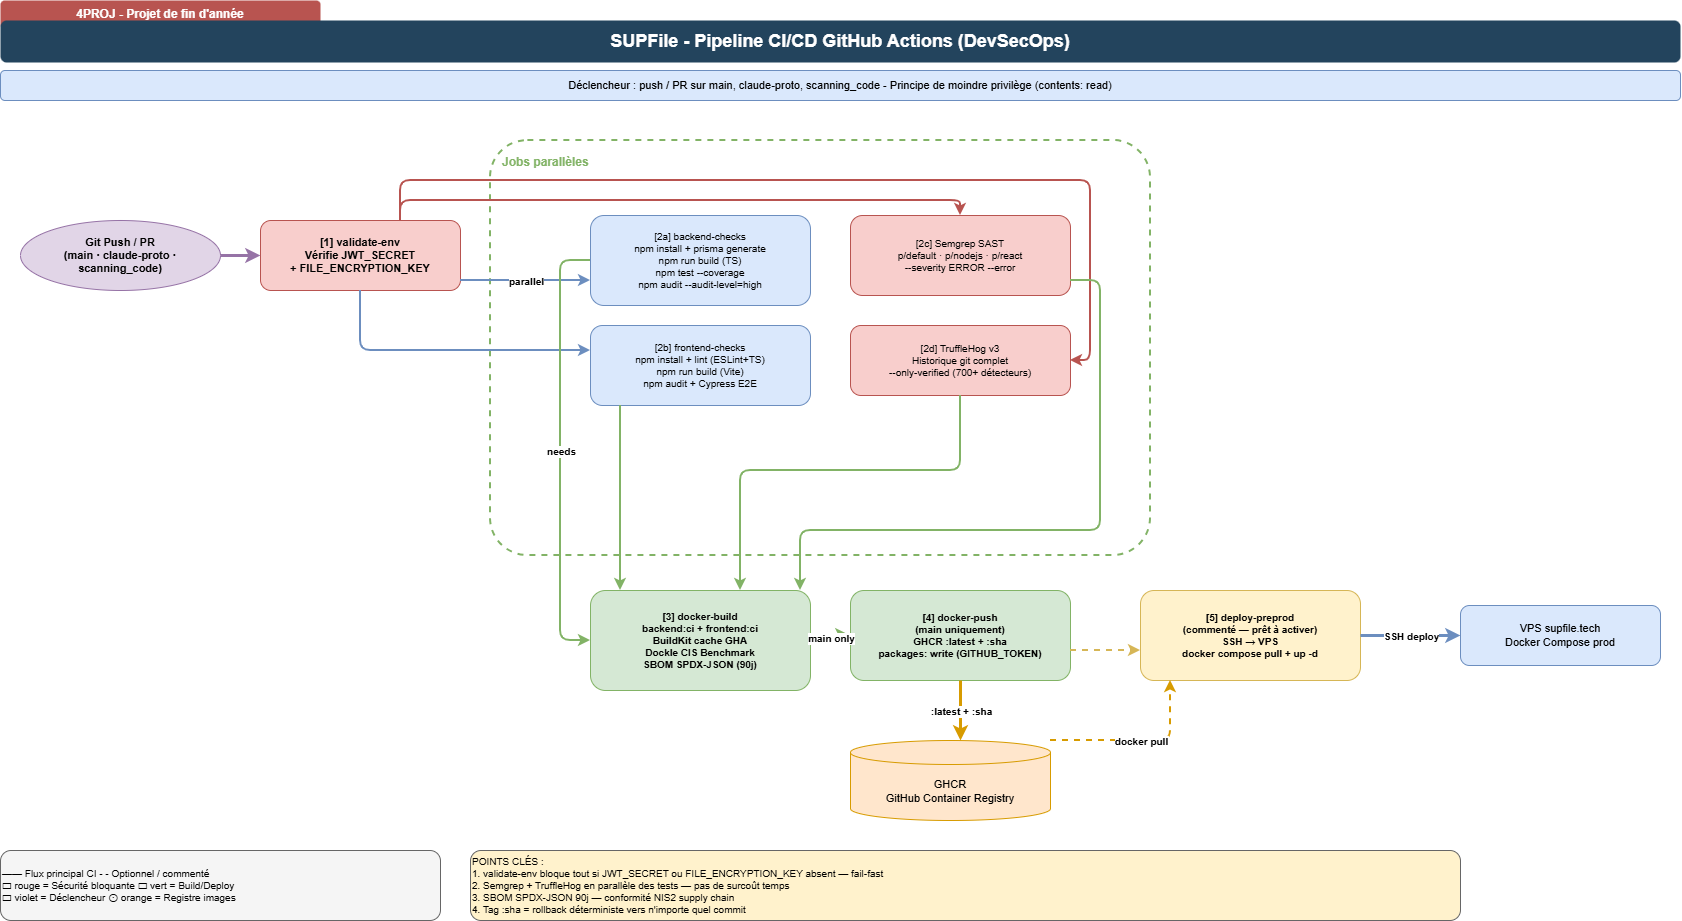

The diagram above was exported from draw.io. Its source (the exported page's mxGraphModel, read from the mxfile embedded in the PNG):
<mxGraphModel dx="1389" dy="1731" grid="1" gridSize="10" guides="1" tooltips="1" connect="1" arrows="1" fold="1" page="1" pageScale="1" pageWidth="1540" pageHeight="890" background="#ffffff" math="0" shadow="0">
  <root>
    <mxCell id="0" />
    <mxCell id="1" parent="0" />
    <mxCell id="p5-hdr" parent="1" style="text;html=1;strokeColor=none;fillColor=#B85450;align=center;verticalAlign=middle;whiteSpace=wrap;rounded=1;fontSize=12;fontStyle=1;fontColor=#FFFFFF;" value="4PROJ - Projet de fin d'année" vertex="1">
      <mxGeometry height="28" width="320" x="40" y="-40" as="geometry" />
    </mxCell>
    <mxCell id="p5-title" parent="1" style="text;html=1;strokeColor=none;fillColor=#23445D;align=center;verticalAlign=middle;whiteSpace=wrap;rounded=1;fontSize=18;fontStyle=1;fontColor=#FFFFFF;" value="SUPFile - Pipeline CI/CD GitHub Actions (DevSecOps)" vertex="1">
      <mxGeometry height="42" width="1680" x="40" y="-20" as="geometry" />
    </mxCell>
    <mxCell id="p5-sub" parent="1" style="text;html=1;strokeColor=#6C8EBF;fillColor=#DAE8FC;align=center;verticalAlign=middle;whiteSpace=wrap;rounded=1;fontSize=11;" value="Déclencheur : push / PR sur main, claude-proto, scanning_code - Principe de moindre privilège (contents: read)" vertex="1">
      <mxGeometry height="30" width="1680" x="40" y="30" as="geometry" />
    </mxCell>
    <mxCell id="p5-trigger" parent="1" style="ellipse;whiteSpace=wrap;html=1;fillColor=#E1D5E7;strokeColor=#9673A6;fontSize=11;fontStyle=1;" value="Git Push / PR&#10;(main · claude-proto · scanning_code)" vertex="1">
      <mxGeometry height="70" width="200" x="60" y="180" as="geometry" />
    </mxCell>
    <mxCell id="p5-step1" parent="1" style="rounded=1;whiteSpace=wrap;html=1;fillColor=#F8CECC;strokeColor=#B85450;fontSize=11;fontStyle=1;" value="[1] validate-env&#10;Vérifie JWT_SECRET&#10;+ FILE_ENCRYPTION_KEY" vertex="1">
      <mxGeometry height="70" width="200" x="300" y="180" as="geometry" />
    </mxCell>
    <mxCell id="p5-parallel-box" parent="1" style="rounded=1;whiteSpace=wrap;html=1;fillColor=none;strokeColor=#82B366;strokeWidth=2;dashed=1;fontSize=12;align=left;verticalAlign=top;spacingLeft=10;spacingTop=8;fontStyle=1;fontColor=#82B366;arcSize=9;" value="Jobs parallèles" vertex="1">
      <mxGeometry height="415" width="660" x="530" y="100" as="geometry" />
    </mxCell>
    <mxCell id="p5-step2a" parent="1" style="rounded=1;whiteSpace=wrap;html=1;fillColor=#DAE8FC;strokeColor=#6C8EBF;fontSize=10;" value="[2a] backend-checks&#10;npm install + prisma generate&#10;npm run build (TS)&#10;npm test --coverage&#10;npm audit --audit-level=high" vertex="1">
      <mxGeometry height="90" width="220" x="630" y="175" as="geometry" />
    </mxCell>
    <mxCell id="p5-step2b" parent="1" style="rounded=1;whiteSpace=wrap;html=1;fillColor=#DAE8FC;strokeColor=#6C8EBF;fontSize=10;" value="[2b] frontend-checks&#10;npm install + lint (ESLint+TS)&#10;npm run build (Vite)&#10;npm audit + Cypress E2E" vertex="1">
      <mxGeometry height="80" width="220" x="630" y="285" as="geometry" />
    </mxCell>
    <mxCell id="p5-step2c" parent="1" style="rounded=1;whiteSpace=wrap;html=1;fillColor=#F8CECC;strokeColor=#B85450;fontSize=10;" value="[2c] Semgrep SAST&#10;p/default · p/nodejs · p/react&#10;--severity ERROR --error" vertex="1">
      <mxGeometry height="80" width="220" x="890" y="175" as="geometry" />
    </mxCell>
    <mxCell id="p5-step2d" parent="1" style="rounded=1;whiteSpace=wrap;html=1;fillColor=#F8CECC;strokeColor=#B85450;fontSize=10;" value="[2d] TruffleHog v3&#10;Historique git complet&#10;--only-verified (700+ détecteurs)" vertex="1">
      <mxGeometry height="70" width="220" x="890" y="285" as="geometry" />
    </mxCell>
    <mxCell id="p5-step3" parent="1" style="rounded=1;whiteSpace=wrap;html=1;fillColor=#D5E8D4;strokeColor=#82B366;fontSize=10;fontStyle=1;" value="[3] docker-build&#10;backend:ci + frontend:ci&#10;BuildKit cache GHA&#10;Dockle CIS Benchmark&#10;SBOM SPDX-JSON (90j)" vertex="1">
      <mxGeometry height="100" width="220" x="630" y="550" as="geometry" />
    </mxCell>
    <mxCell id="p5-step4" parent="1" style="rounded=1;whiteSpace=wrap;html=1;fillColor=#D5E8D4;strokeColor=#82B366;fontSize=10;fontStyle=1;" value="[4] docker-push&#10;(main uniquement)&#10;GHCR :latest + :sha&#10;packages: write (GITHUB_TOKEN)" vertex="1">
      <mxGeometry height="90" width="220" x="890" y="550" as="geometry" />
    </mxCell>
    <mxCell id="p5-step5" parent="1" style="rounded=1;whiteSpace=wrap;html=1;fillColor=#FFF2CC;strokeColor=#D6B656;fontSize=10;fontStyle=1;" value="[5] deploy-preprod&#10;(commenté — prêt à activer)&#10;SSH → VPS&#10;docker compose pull + up -d" vertex="1">
      <mxGeometry height="90" width="220" x="1180" y="550" as="geometry" />
    </mxCell>
    <mxCell id="p5-ghcr" parent="1" style="shape=cylinder3;whiteSpace=wrap;html=1;boundedLbl=1;backgroundOutline=1;size=12;fillColor=#FFE6CC;strokeColor=#D79B00;fontSize=11;" value="GHCR&#10;GitHub Container Registry" vertex="1">
      <mxGeometry height="80" width="200" x="890" y="700" as="geometry" />
    </mxCell>
    <mxCell id="p5-vps" parent="1" style="rounded=1;whiteSpace=wrap;html=1;fillColor=#DAE8FC;strokeColor=#6C8EBF;fontSize=11;" value="VPS supfile.tech&#10;Docker Compose prod" vertex="1">
      <mxGeometry height="60" width="200" x="1500" y="565" as="geometry" />
    </mxCell>
    <mxCell id="p5-e1" edge="1" parent="1" source="p5-trigger" style="edgeStyle=orthogonalEdgeStyle;html=1;endArrow=classic;strokeWidth=3;strokeColor=#9673A6;" target="p5-step1">
      <mxGeometry relative="1" as="geometry" />
    </mxCell>
    <mxCell id="p5-e2a" edge="1" parent="1" source="p5-step1" style="edgeStyle=orthogonalEdgeStyle;html=1;endArrow=classic;strokeWidth=2;strokeColor=#6C8EBF;" target="p5-step2a">
      <mxGeometry relative="1" as="geometry">
        <Array as="points">
          <mxPoint x="590" y="240" />
          <mxPoint x="590" y="240" />
        </Array>
      </mxGeometry>
    </mxCell>
    <mxCell id="p5-e2a-lbl" connectable="0" parent="p5-e2a" style="edgeLabel;html=1;align=center;verticalAlign=middle;resizable=0;points=[];fontSize=10;fontStyle=1;" value="parallel" vertex="1">
      <mxGeometry relative="1" as="geometry" />
    </mxCell>
    <mxCell id="p5-e2b" edge="1" parent="1" source="p5-step1" style="edgeStyle=orthogonalEdgeStyle;html=1;endArrow=classic;strokeWidth=2;strokeColor=#6C8EBF;" target="p5-step2b">
      <mxGeometry relative="1" as="geometry">
        <Array as="points">
          <mxPoint x="400" y="310" />
        </Array>
      </mxGeometry>
    </mxCell>
    <mxCell id="p5-e2c" edge="1" parent="1" source="p5-step1" style="edgeStyle=orthogonalEdgeStyle;html=1;endArrow=classic;strokeWidth=2;strokeColor=#B85450;" target="p5-step2c">
      <mxGeometry relative="1" as="geometry">
        <Array as="points">
          <mxPoint x="440" y="160" />
          <mxPoint x="1000" y="160" />
        </Array>
      </mxGeometry>
    </mxCell>
    <mxCell id="p5-e2d" edge="1" parent="1" source="p5-step1" style="edgeStyle=orthogonalEdgeStyle;html=1;endArrow=classic;strokeWidth=2;strokeColor=#B85450;" target="p5-step2d">
      <mxGeometry relative="1" as="geometry">
        <Array as="points">
          <mxPoint x="440" y="140" />
          <mxPoint x="1130" y="140" />
          <mxPoint x="1130" y="320" />
        </Array>
      </mxGeometry>
    </mxCell>
    <mxCell id="p5-e3a" edge="1" parent="1" source="p5-step2a" style="edgeStyle=orthogonalEdgeStyle;html=1;endArrow=classic;strokeWidth=2;strokeColor=#82B366;" target="p5-step3">
      <mxGeometry relative="1" as="geometry">
        <Array as="points">
          <mxPoint x="600" y="220" />
          <mxPoint x="600" y="600" />
        </Array>
      </mxGeometry>
    </mxCell>
    <mxCell id="p5-e3a-lbl" connectable="0" parent="p5-e3a" style="edgeLabel;html=1;align=center;verticalAlign=middle;resizable=0;points=[];fontSize=10;fontStyle=1;" value="needs" vertex="1">
      <mxGeometry relative="1" as="geometry" />
    </mxCell>
    <mxCell id="p5-e3b" edge="1" parent="1" source="p5-step2b" style="edgeStyle=orthogonalEdgeStyle;html=1;endArrow=classic;strokeWidth=2;strokeColor=#82B366;" target="p5-step3">
      <mxGeometry relative="1" as="geometry">
        <Array as="points">
          <mxPoint x="660" y="510" />
          <mxPoint x="660" y="510" />
        </Array>
      </mxGeometry>
    </mxCell>
    <mxCell id="p5-e3c" edge="1" parent="1" source="p5-step2c" style="edgeStyle=orthogonalEdgeStyle;html=1;endArrow=classic;strokeWidth=2;strokeColor=#82B366;" target="p5-step3">
      <mxGeometry relative="1" as="geometry">
        <Array as="points">
          <mxPoint x="1140" y="240" />
          <mxPoint x="1140" y="490" />
          <mxPoint x="840" y="490" />
        </Array>
      </mxGeometry>
    </mxCell>
    <mxCell id="p5-e3d" edge="1" parent="1" source="p5-step2d" style="edgeStyle=orthogonalEdgeStyle;html=1;endArrow=classic;strokeWidth=2;strokeColor=#82B366;" target="p5-step3">
      <mxGeometry relative="1" as="geometry">
        <Array as="points">
          <mxPoint x="1000" y="430" />
          <mxPoint x="780" y="430" />
        </Array>
      </mxGeometry>
    </mxCell>
    <mxCell id="p5-e4" edge="1" parent="1" source="p5-step3" style="edgeStyle=orthogonalEdgeStyle;html=1;endArrow=classic;strokeWidth=3;strokeColor=#82B366;" target="p5-step4">
      <mxGeometry relative="1" as="geometry" />
    </mxCell>
    <mxCell id="p5-e4-lbl" connectable="0" parent="p5-e4" style="edgeLabel;html=1;align=center;verticalAlign=middle;resizable=0;points=[];fontSize=10;fontStyle=1;" value="main only" vertex="1">
      <mxGeometry relative="1" as="geometry" />
    </mxCell>
    <mxCell id="p5-e5" edge="1" parent="1" source="p5-step4" style="edgeStyle=orthogonalEdgeStyle;html=1;endArrow=classic;strokeWidth=3;strokeColor=#D79B00;" target="p5-ghcr">
      <mxGeometry relative="1" as="geometry">
        <Array as="points">
          <mxPoint x="1000" y="670" />
          <mxPoint x="1000" y="670" />
        </Array>
      </mxGeometry>
    </mxCell>
    <mxCell id="p5-e5-lbl" connectable="0" parent="p5-e5" style="edgeLabel;html=1;align=center;verticalAlign=middle;resizable=0;points=[];fontSize=10;fontStyle=1;" value=":latest + :sha" vertex="1">
      <mxGeometry relative="1" as="geometry" />
    </mxCell>
    <mxCell id="p5-e6" edge="1" parent="1" source="p5-step4" style="edgeStyle=orthogonalEdgeStyle;html=1;endArrow=classic;strokeWidth=2;dashed=1;strokeColor=#D6B656;flowAnimation=1;" target="p5-step5">
      <mxGeometry relative="1" as="geometry">
        <Array as="points">
          <mxPoint x="1140" y="610" />
          <mxPoint x="1140" y="610" />
        </Array>
      </mxGeometry>
    </mxCell>
    <mxCell id="p5-e7" edge="1" parent="1" source="p5-ghcr" style="edgeStyle=orthogonalEdgeStyle;html=1;endArrow=classic;strokeWidth=2;dashed=1;strokeColor=#D79B00;flowAnimation=1;" target="p5-step5">
      <mxGeometry relative="1" as="geometry">
        <Array as="points">
          <mxPoint x="1210" y="700" />
        </Array>
      </mxGeometry>
    </mxCell>
    <mxCell id="p5-e7-lbl" connectable="0" parent="p5-e7" style="edgeLabel;html=1;align=center;verticalAlign=middle;resizable=0;points=[];fontSize=10;fontStyle=1;" value="docker pull" vertex="1">
      <mxGeometry relative="1" as="geometry" />
    </mxCell>
    <mxCell id="p5-e8" edge="1" parent="1" source="p5-step5" style="edgeStyle=orthogonalEdgeStyle;html=1;endArrow=classic;strokeWidth=3;strokeColor=#6C8EBF;" target="p5-vps">
      <mxGeometry relative="1" as="geometry" />
    </mxCell>
    <mxCell id="p5-e8-lbl" connectable="0" parent="p5-e8" style="edgeLabel;html=1;align=center;verticalAlign=middle;resizable=0;points=[];fontSize=10;fontStyle=1;" value="SSH deploy" vertex="1">
      <mxGeometry relative="1" as="geometry" />
    </mxCell>
    <mxCell id="p5-legend" parent="1" style="text;html=1;strokeColor=#666666;fillColor=#F5F5F5;align=left;verticalAlign=middle;whiteSpace=wrap;rounded=1;fontSize=10;" value="━━ Flux principal CI   - - Optionnel / commenté&#10;▭ rouge = Sécurité bloquante   ▭ vert = Build/Deploy&#10;▭ violet = Déclencheur   ⊙ orange = Registre images" vertex="1">
      <mxGeometry height="70" width="440" x="40" y="810" as="geometry" />
    </mxCell>
    <mxCell id="p5-notes" parent="1" style="text;html=1;strokeColor=#666666;fillColor=#FFF2CC;align=left;verticalAlign=middle;whiteSpace=wrap;rounded=1;fontSize=10;" value="POINTS CLÉS :&#10;1. validate-env bloque tout si JWT_SECRET ou FILE_ENCRYPTION_KEY absent — fail-fast&#10;2. Semgrep + TruffleHog en parallèle des tests — pas de surcoût temps&#10;3. SBOM SPDX-JSON 90j — conformité NIS2 supply chain&#10;4. Tag :sha = rollback déterministe vers n'importe quel commit" vertex="1">
      <mxGeometry height="70" width="990" x="510" y="810" as="geometry" />
    </mxCell>
  </root>
</mxGraphModel>